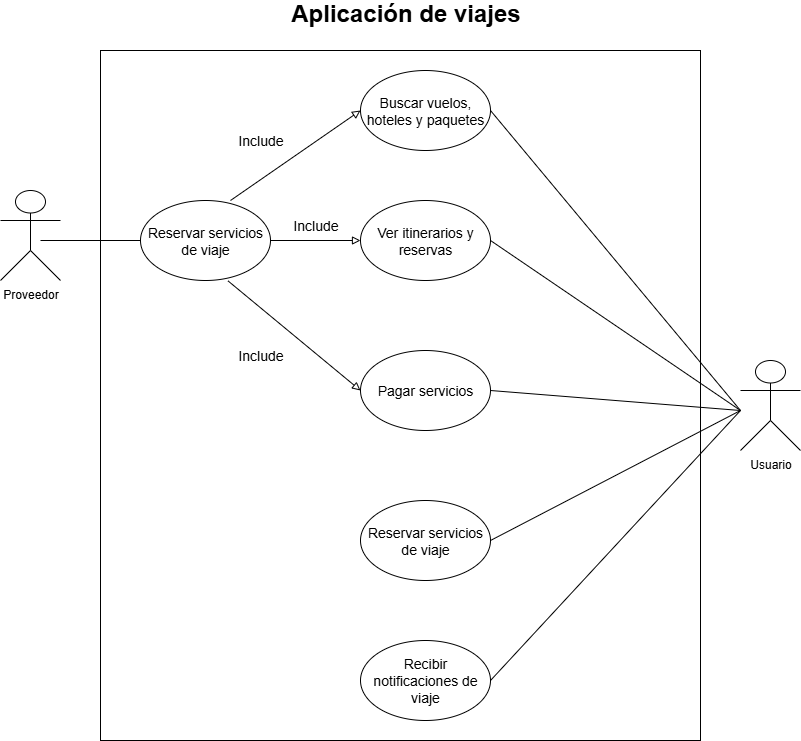

The diagram above was exported from draw.io. Its source (the exported page's mxGraphModel, read from the mxfile embedded in the PNG):
<mxGraphModel dx="727" dy="454" grid="1" gridSize="10" guides="1" tooltips="1" connect="1" arrows="1" fold="1" page="1" pageScale="1" pageWidth="850" pageHeight="1100" math="0" shadow="0">
  <root>
    <mxCell id="0" />
    <mxCell id="1" parent="0" />
    <mxCell id="2FHvbEnVy9MEfZhLTXDz-1" value="&lt;font style=&quot;vertical-align: inherit;&quot; dir=&quot;auto&quot;&gt;&lt;font style=&quot;vertical-align: inherit;&quot; dir=&quot;auto&quot;&gt;Proveedor&lt;/font&gt;&lt;/font&gt;" style="shape=umlActor;verticalLabelPosition=bottom;verticalAlign=top;html=1;outlineConnect=0;" vertex="1" parent="1">
      <mxGeometry x="100" y="260" width="60" height="90" as="geometry" />
    </mxCell>
    <mxCell id="2FHvbEnVy9MEfZhLTXDz-2" value="" style="rounded=0;whiteSpace=wrap;html=1;" vertex="1" parent="1">
      <mxGeometry x="200" y="120" width="600" height="690" as="geometry" />
    </mxCell>
    <mxCell id="2FHvbEnVy9MEfZhLTXDz-3" value="&lt;font style=&quot;font-size: 14px;&quot;&gt;Buscar vuelos, hoteles y paquetes&lt;/font&gt;" style="ellipse;whiteSpace=wrap;html=1;" vertex="1" parent="1">
      <mxGeometry x="460" y="140" width="130" height="80" as="geometry" />
    </mxCell>
    <mxCell id="2FHvbEnVy9MEfZhLTXDz-4" value="&lt;font style=&quot;font-size: 14px;&quot;&gt;Reservar servicios de viaje&lt;/font&gt;" style="ellipse;whiteSpace=wrap;html=1;" vertex="1" parent="1">
      <mxGeometry x="460" y="570" width="130" height="80" as="geometry" />
    </mxCell>
    <mxCell id="2FHvbEnVy9MEfZhLTXDz-5" value="&lt;font style=&quot;font-size: 14px;&quot;&gt;Pagar servicios&lt;/font&gt;" style="ellipse;whiteSpace=wrap;html=1;" vertex="1" parent="1">
      <mxGeometry x="460" y="420" width="130" height="80" as="geometry" />
    </mxCell>
    <mxCell id="2FHvbEnVy9MEfZhLTXDz-6" value="&lt;font style=&quot;font-size: 14px;&quot;&gt;Ver itinerarios y reservas&lt;/font&gt;" style="ellipse;whiteSpace=wrap;html=1;" vertex="1" parent="1">
      <mxGeometry x="460" y="270" width="130" height="80" as="geometry" />
    </mxCell>
    <mxCell id="2FHvbEnVy9MEfZhLTXDz-7" value="&lt;font style=&quot;font-size: 14px;&quot;&gt;Recibir notificaciones de viaje&lt;/font&gt;" style="ellipse;whiteSpace=wrap;html=1;" vertex="1" parent="1">
      <mxGeometry x="460" y="710" width="130" height="80" as="geometry" />
    </mxCell>
    <mxCell id="2FHvbEnVy9MEfZhLTXDz-8" value="&lt;font style=&quot;font-size: 14px;&quot;&gt;Reservar servicios de viaje&lt;/font&gt;" style="ellipse;whiteSpace=wrap;html=1;" vertex="1" parent="1">
      <mxGeometry x="240" y="270" width="130" height="80" as="geometry" />
    </mxCell>
    <mxCell id="2FHvbEnVy9MEfZhLTXDz-9" value="" style="endArrow=block;html=1;rounded=0;entryX=0;entryY=0.5;entryDx=0;entryDy=0;endFill=0;" edge="1" parent="1" target="2FHvbEnVy9MEfZhLTXDz-3">
      <mxGeometry width="50" height="50" relative="1" as="geometry">
        <mxPoint x="330" y="270" as="sourcePoint" />
        <mxPoint x="380" y="220" as="targetPoint" />
      </mxGeometry>
    </mxCell>
    <mxCell id="2FHvbEnVy9MEfZhLTXDz-10" value="" style="endArrow=block;html=1;rounded=0;entryX=0;entryY=0.5;entryDx=0;entryDy=0;endFill=0;" edge="1" parent="1" target="2FHvbEnVy9MEfZhLTXDz-6">
      <mxGeometry width="50" height="50" relative="1" as="geometry">
        <mxPoint x="370" y="310" as="sourcePoint" />
        <mxPoint x="420" y="260" as="targetPoint" />
      </mxGeometry>
    </mxCell>
    <mxCell id="2FHvbEnVy9MEfZhLTXDz-11" value="" style="endArrow=block;html=1;rounded=0;entryX=0;entryY=0.5;entryDx=0;entryDy=0;exitX=0.674;exitY=1.006;exitDx=0;exitDy=0;exitPerimeter=0;endFill=0;" edge="1" parent="1" source="2FHvbEnVy9MEfZhLTXDz-8" target="2FHvbEnVy9MEfZhLTXDz-5">
      <mxGeometry width="50" height="50" relative="1" as="geometry">
        <mxPoint x="330" y="350" as="sourcePoint" />
        <mxPoint x="380" y="300" as="targetPoint" />
      </mxGeometry>
    </mxCell>
    <mxCell id="2FHvbEnVy9MEfZhLTXDz-12" value="&lt;font style=&quot;vertical-align: inherit;&quot; dir=&quot;auto&quot;&gt;&lt;font style=&quot;vertical-align: inherit;&quot; dir=&quot;auto&quot;&gt;Usuario&lt;/font&gt;&lt;/font&gt;" style="shape=umlActor;verticalLabelPosition=bottom;verticalAlign=top;html=1;outlineConnect=0;" vertex="1" parent="1">
      <mxGeometry x="840" y="430" width="60" height="90" as="geometry" />
    </mxCell>
    <mxCell id="2FHvbEnVy9MEfZhLTXDz-14" value="" style="endArrow=none;html=1;rounded=0;entryX=0;entryY=0.5;entryDx=0;entryDy=0;" edge="1" parent="1" target="2FHvbEnVy9MEfZhLTXDz-8">
      <mxGeometry width="50" height="50" relative="1" as="geometry">
        <mxPoint x="140" y="310" as="sourcePoint" />
        <mxPoint x="200" y="270" as="targetPoint" />
      </mxGeometry>
    </mxCell>
    <mxCell id="2FHvbEnVy9MEfZhLTXDz-15" value="" style="endArrow=none;html=1;rounded=0;exitX=1;exitY=0.5;exitDx=0;exitDy=0;" edge="1" parent="1" source="2FHvbEnVy9MEfZhLTXDz-3">
      <mxGeometry width="50" height="50" relative="1" as="geometry">
        <mxPoint x="790" y="530" as="sourcePoint" />
        <mxPoint x="840" y="480" as="targetPoint" />
      </mxGeometry>
    </mxCell>
    <mxCell id="2FHvbEnVy9MEfZhLTXDz-16" value="" style="endArrow=none;html=1;rounded=0;exitX=1;exitY=0.5;exitDx=0;exitDy=0;" edge="1" parent="1" source="2FHvbEnVy9MEfZhLTXDz-6">
      <mxGeometry width="50" height="50" relative="1" as="geometry">
        <mxPoint x="790" y="530" as="sourcePoint" />
        <mxPoint x="840" y="480" as="targetPoint" />
      </mxGeometry>
    </mxCell>
    <mxCell id="2FHvbEnVy9MEfZhLTXDz-17" value="" style="endArrow=none;html=1;rounded=0;exitX=1;exitY=0.5;exitDx=0;exitDy=0;" edge="1" parent="1" source="2FHvbEnVy9MEfZhLTXDz-5">
      <mxGeometry width="50" height="50" relative="1" as="geometry">
        <mxPoint x="790" y="530" as="sourcePoint" />
        <mxPoint x="840" y="480" as="targetPoint" />
      </mxGeometry>
    </mxCell>
    <mxCell id="2FHvbEnVy9MEfZhLTXDz-18" value="" style="endArrow=none;html=1;rounded=0;exitX=1;exitY=0.5;exitDx=0;exitDy=0;" edge="1" parent="1" source="2FHvbEnVy9MEfZhLTXDz-4">
      <mxGeometry width="50" height="50" relative="1" as="geometry">
        <mxPoint x="790" y="530" as="sourcePoint" />
        <mxPoint x="840" y="480" as="targetPoint" />
      </mxGeometry>
    </mxCell>
    <mxCell id="2FHvbEnVy9MEfZhLTXDz-19" value="" style="endArrow=none;html=1;rounded=0;exitX=1;exitY=0.5;exitDx=0;exitDy=0;" edge="1" parent="1" source="2FHvbEnVy9MEfZhLTXDz-7">
      <mxGeometry width="50" height="50" relative="1" as="geometry">
        <mxPoint x="790" y="530" as="sourcePoint" />
        <mxPoint x="840" y="480" as="targetPoint" />
      </mxGeometry>
    </mxCell>
    <mxCell id="Vu9laqge0UGqGtwQpFIJ-1" value="&lt;font style=&quot;vertical-align: inherit;&quot; dir=&quot;auto&quot;&gt;&lt;font style=&quot;vertical-align: inherit; font-size: 14px;&quot; dir=&quot;auto&quot;&gt;Include&lt;/font&gt;&lt;/font&gt;" style="text;html=1;align=center;verticalAlign=middle;resizable=0;points=[];autosize=1;strokeColor=none;fillColor=none;" vertex="1" parent="1">
      <mxGeometry x="325" y="195" width="70" height="30" as="geometry" />
    </mxCell>
    <mxCell id="Vu9laqge0UGqGtwQpFIJ-2" value="&lt;font style=&quot;vertical-align: inherit;&quot; dir=&quot;auto&quot;&gt;&lt;font style=&quot;vertical-align: inherit; font-size: 14px;&quot; dir=&quot;auto&quot;&gt;Include&lt;/font&gt;&lt;/font&gt;" style="text;html=1;align=center;verticalAlign=middle;resizable=0;points=[];autosize=1;strokeColor=none;fillColor=none;" vertex="1" parent="1">
      <mxGeometry x="380" y="280" width="70" height="30" as="geometry" />
    </mxCell>
    <mxCell id="Vu9laqge0UGqGtwQpFIJ-3" value="&lt;font style=&quot;vertical-align: inherit;&quot; dir=&quot;auto&quot;&gt;&lt;font style=&quot;vertical-align: inherit; font-size: 14px;&quot; dir=&quot;auto&quot;&gt;Include&lt;/font&gt;&lt;/font&gt;" style="text;html=1;align=center;verticalAlign=middle;resizable=0;points=[];autosize=1;strokeColor=none;fillColor=none;" vertex="1" parent="1">
      <mxGeometry x="325" y="410" width="70" height="30" as="geometry" />
    </mxCell>
    <mxCell id="RtY9V9Nbkt6LzgNdM3e2-1" value="&lt;b&gt;&lt;span style=&quot;line-height: 115%;&quot;&gt;&lt;font style=&quot;font-size: 24px;&quot;&gt;Aplicación de viajes&lt;/font&gt;&lt;/span&gt;&lt;/b&gt;" style="text;html=1;align=center;verticalAlign=middle;resizable=0;points=[];autosize=1;strokeColor=none;fillColor=none;" vertex="1" parent="1">
      <mxGeometry x="380" y="70" width="250" height="30" as="geometry" />
    </mxCell>
  </root>
</mxGraphModel>